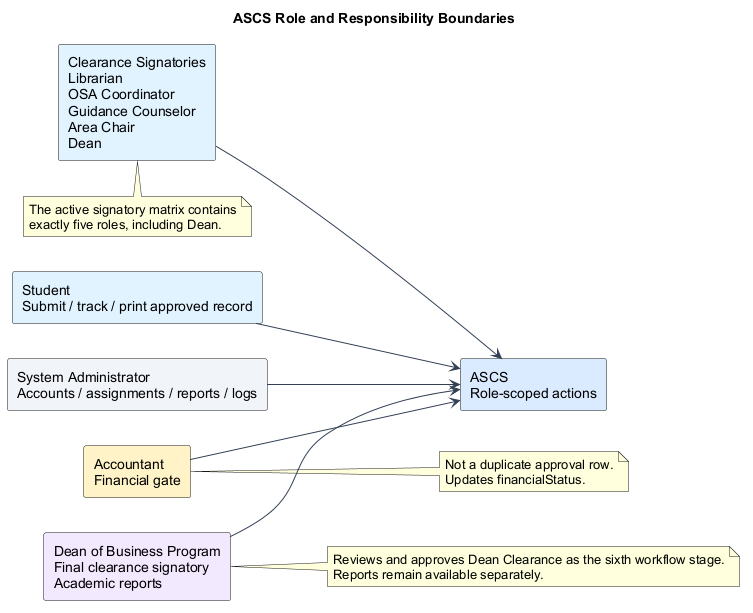

The diagram above was rendered by PlantUML. Its source (embedded in the PNG):
@startuml
title ASCS Role and Responsibility Boundaries
left to right direction
skinparam shadowing false
skinparam defaultFontName Arial
skinparam componentStyle rectangle
skinparam ArrowColor #334155

rectangle "Student\nSubmit / track / print approved record" as Student #E0F2FE
rectangle "Clearance Signatories\nLibrarian\nOSA Coordinator\nGuidance Counselor\nArea Chair\nDean" as Signatories #E0F2FE
rectangle "Accountant\nFinancial gate" as Accountant #FEF3C7
rectangle "Dean of Business Program\nFinal clearance signatory\nAcademic reports" as Dean #F3E8FF
rectangle "System Administrator\nAccounts / assignments / reports / logs" as Admin #F1F5F9
rectangle "ASCS\nRole-scoped actions" as ASCS #DBEAFE

Student --> ASCS
Signatories --> ASCS
Accountant --> ASCS
Dean --> ASCS
Admin --> ASCS

note right of Accountant
Not a duplicate approval row.
Updates financialStatus.
end note

note right of Dean
Reviews and approves Dean Clearance as the sixth workflow stage.
Reports remain available separately.
end note

note bottom of Signatories
The active signatory matrix contains
exactly five roles, including Dean.
end note
@enduml